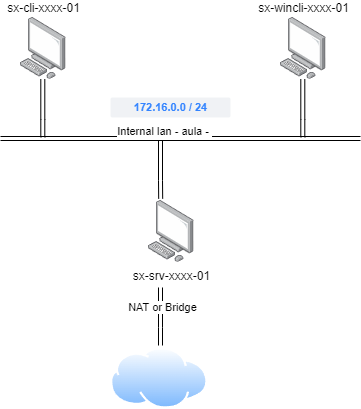

The diagram above was exported from draw.io. Its source (the exported page's mxGraphModel, read from the mxfile embedded in the PNG):
<mxGraphModel dx="1259" dy="666" grid="1" gridSize="10" guides="1" tooltips="1" connect="1" arrows="1" fold="1" page="1" pageScale="1" pageWidth="827" pageHeight="1169" math="0" shadow="0">
  <root>
    <mxCell id="0" />
    <mxCell id="1" parent="0" />
    <mxCell id="2" value="" style="shape=link;html=1;rounded=0;" edge="1" parent="1">
      <mxGeometry width="100" relative="1" as="geometry">
        <mxPoint x="180" y="221" as="sourcePoint" />
        <mxPoint x="540" y="221" as="targetPoint" />
      </mxGeometry>
    </mxCell>
    <mxCell id="3" value="Internal lan - aula -&amp;nbsp;" style="edgeLabel;html=1;align=right;verticalAlign=bottom;resizable=0;points=[];labelPosition=left;verticalLabelPosition=top;" vertex="1" connectable="0" parent="2">
      <mxGeometry x="0.1758" y="-1" relative="1" as="geometry">
        <mxPoint as="offset" />
      </mxGeometry>
    </mxCell>
    <mxCell id="4" value="sx-cli-xxxx-01" style="image;points=[];aspect=fixed;html=1;align=center;shadow=0;dashed=0;image=img/lib/allied_telesis/computer_and_terminals/Personal_Computer.svg;verticalAlign=bottom;labelPosition=center;verticalLabelPosition=top;" vertex="1" parent="1">
      <mxGeometry x="200" y="100" width="45.6" height="61.800000000000004" as="geometry" />
    </mxCell>
    <mxCell id="5" value="sx-wincli-xxxx-01" style="image;points=[];aspect=fixed;html=1;align=center;shadow=0;dashed=0;image=img/lib/allied_telesis/computer_and_terminals/Personal_Computer.svg;labelPosition=center;verticalLabelPosition=top;verticalAlign=bottom;" vertex="1" parent="1">
      <mxGeometry x="460" y="100" width="45.6" height="61.800000000000004" as="geometry" />
    </mxCell>
    <mxCell id="6" value="sx-srv-xxxx-01" style="image;points=[];aspect=fixed;html=1;align=center;shadow=0;dashed=0;image=img/lib/allied_telesis/computer_and_terminals/Personal_Computer.svg;" vertex="1" parent="1">
      <mxGeometry x="328" y="283" width="45.6" height="61.800000000000004" as="geometry" />
    </mxCell>
    <mxCell id="7" value="" style="shape=link;html=1;rounded=0;entryX=0.267;entryY=-0.029;entryDx=0;entryDy=0;entryPerimeter=0;" edge="1" target="6" parent="1">
      <mxGeometry width="100" relative="1" as="geometry">
        <mxPoint x="340" y="223" as="sourcePoint" />
        <mxPoint x="440" y="243" as="targetPoint" />
        <Array as="points">
          <mxPoint x="340" y="263" />
        </Array>
      </mxGeometry>
    </mxCell>
    <mxCell id="8" value="" style="shape=link;html=1;rounded=0;entryX=0.267;entryY=-0.029;entryDx=0;entryDy=0;entryPerimeter=0;" edge="1" parent="1">
      <mxGeometry width="100" relative="1" as="geometry">
        <mxPoint x="222.3" y="161.8" as="sourcePoint" />
        <mxPoint x="222.3" y="219.8" as="targetPoint" />
        <Array as="points">
          <mxPoint x="222.3" y="201.8" />
        </Array>
      </mxGeometry>
    </mxCell>
    <mxCell id="9" value="" style="shape=link;html=1;rounded=0;entryX=0.267;entryY=-0.029;entryDx=0;entryDy=0;entryPerimeter=0;" edge="1" parent="1">
      <mxGeometry width="100" relative="1" as="geometry">
        <mxPoint x="482.3" y="161.8" as="sourcePoint" />
        <mxPoint x="482.3" y="219.8" as="targetPoint" />
        <Array as="points">
          <mxPoint x="482.3" y="201.8" />
        </Array>
      </mxGeometry>
    </mxCell>
    <mxCell id="10" value="" style="image;aspect=fixed;perimeter=ellipsePerimeter;html=1;align=center;shadow=0;dashed=0;spacingTop=3;image=img/lib/active_directory/internet_cloud.svg;" vertex="1" parent="1">
      <mxGeometry x="290" y="430" width="97.62" height="61.5" as="geometry" />
    </mxCell>
    <mxCell id="11" value="" style="shape=link;html=1;rounded=0;entryX=0.267;entryY=-0.029;entryDx=0;entryDy=0;entryPerimeter=0;" edge="1" parent="1">
      <mxGeometry width="100" relative="1" as="geometry">
        <mxPoint x="340" y="370" as="sourcePoint" />
        <mxPoint x="340" y="428" as="targetPoint" />
        <Array as="points">
          <mxPoint x="340" y="410" />
        </Array>
      </mxGeometry>
    </mxCell>
    <mxCell id="12" value="NAT or Bridge" style="edgeLabel;html=1;align=center;verticalAlign=middle;resizable=0;points=[];" vertex="1" connectable="0" parent="11">
      <mxGeometry x="-0.3291" y="1" relative="1" as="geometry">
        <mxPoint as="offset" />
      </mxGeometry>
    </mxCell>
    <mxCell id="13" value="172.16.0.0&amp;nbsp;/ 24" style="dashed=0;html=1;fillColor=#F0F2F5;strokeColor=none;align=center;rounded=1;arcSize=10;fontColor=#3384FF;fontStyle=1;fontSize=11;shadow=0" vertex="1" parent="1">
      <mxGeometry x="290" y="180" width="120" height="20" as="geometry" />
    </mxCell>
  </root>
</mxGraphModel>